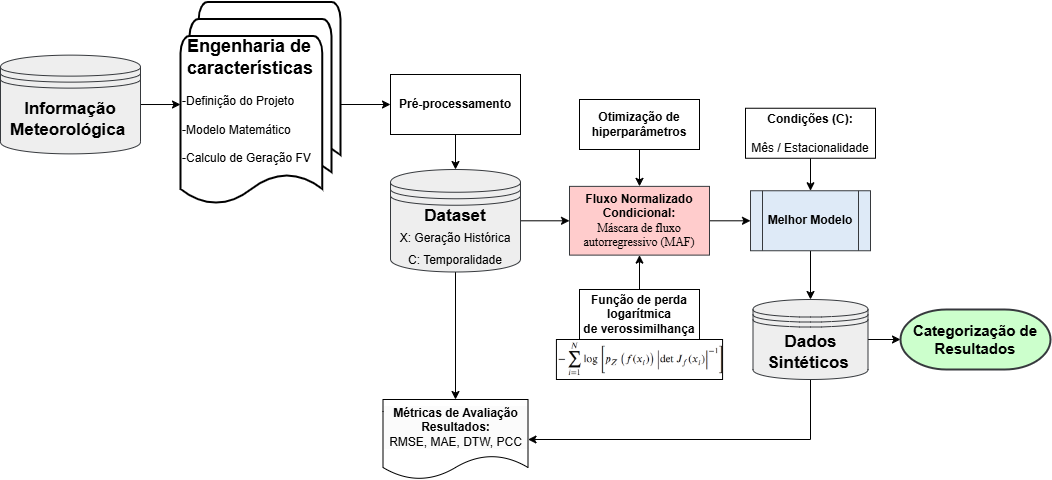

The diagram above was exported from draw.io. Its source (the exported page's mxGraphModel, read from the mxfile embedded in the PNG):
<mxGraphModel dx="1434" dy="738" grid="1" gridSize="10" guides="1" tooltips="1" connect="1" arrows="1" fold="1" page="1" pageScale="1" pageWidth="827" pageHeight="1169" math="0" shadow="0">
  <root>
    <mxCell id="0" />
    <mxCell id="1" parent="0" />
    <mxCell id="2" value="" style="edgeStyle=orthogonalEdgeStyle;rounded=0;orthogonalLoop=1;jettySize=auto;html=1;" edge="1" source="3" target="5" parent="1">
      <mxGeometry relative="1" as="geometry" />
    </mxCell>
    <mxCell id="3" value="&lt;font size=&quot;1&quot; style=&quot;&quot;&gt;&lt;b style=&quot;font-size: 17px;&quot;&gt;Informação Meteorológica&amp;nbsp;&lt;/b&gt;&lt;/font&gt;" style="shape=datastore;whiteSpace=wrap;html=1;fillColor=#eeeeee;strokeColor=#36393d;" vertex="1" parent="1">
      <mxGeometry x="50" y="645.63" width="140" height="98.75" as="geometry" />
    </mxCell>
    <mxCell id="4" value="" style="edgeStyle=orthogonalEdgeStyle;rounded=0;orthogonalLoop=1;jettySize=auto;html=1;" edge="1" source="5" target="7" parent="1">
      <mxGeometry relative="1" as="geometry" />
    </mxCell>
    <mxCell id="5" value="&lt;font face=&quot;Times New Roman&quot;&gt;&lt;br&gt;&lt;b style=&quot;forced-color-adjust: none;&quot;&gt;&lt;font style=&quot;forced-color-adjust: none; font-size: 18px;&quot;&gt;&lt;br&gt;&lt;/font&gt;&lt;/b&gt;&lt;/font&gt;&lt;div&gt;&lt;div style=&quot;&quot;&gt;&lt;b style=&quot;background-color: initial;&quot;&gt;&lt;font face=&quot;Helvetica&quot; style=&quot;font-size: 18px;&quot;&gt;&amp;nbsp;Engenharia de&amp;nbsp; &amp;nbsp;características&lt;/font&gt;&lt;/b&gt;&lt;/div&gt;&lt;div style=&quot;forced-color-adjust: none;&quot;&gt;&lt;b style=&quot;forced-color-adjust: none;&quot;&gt;&lt;font face=&quot;nuhXTMiosQKNoancpohl&quot;&gt;&lt;br style=&quot;forced-color-adjust: none;&quot;&gt;&lt;/font&gt;&lt;/b&gt;&lt;/div&gt;&lt;div style=&quot;forced-color-adjust: none;&quot;&gt;&lt;font style=&quot;font-size: 12px;&quot;&gt;-Definição do Projeto&lt;/font&gt;&lt;/div&gt;&lt;div style=&quot;forced-color-adjust: none;&quot;&gt;&lt;font style=&quot;font-size: 12px;&quot;&gt;&lt;br style=&quot;forced-color-adjust: none;&quot;&gt;&lt;/font&gt;&lt;/div&gt;&lt;div style=&quot;forced-color-adjust: none;&quot;&gt;&lt;font style=&quot;font-size: 12px;&quot;&gt;-Modelo Matemático&lt;/font&gt;&lt;/div&gt;&lt;div style=&quot;forced-color-adjust: none;&quot;&gt;&lt;font style=&quot;font-size: 12px;&quot;&gt;&lt;br style=&quot;forced-color-adjust: none;&quot;&gt;&lt;/font&gt;&lt;/div&gt;&lt;div style=&quot;forced-color-adjust: none;&quot;&gt;&lt;div style=&quot;&quot;&gt;&lt;span style=&quot;background-color: initial;&quot;&gt;&lt;font style=&quot;font-size: 12px;&quot;&gt;-Calculo de Geração FV&lt;/font&gt;&lt;/span&gt;&lt;/div&gt;&lt;div style=&quot;forced-color-adjust: none;&quot;&gt;&lt;font face=&quot;nuhXTMiosQKNoancpohl&quot;&gt;&lt;br style=&quot;forced-color-adjust: none; color: rgb(0, 0, 0); font-size: 12px; font-style: normal; font-variant-ligatures: normal; font-variant-caps: normal; font-weight: 400; letter-spacing: normal; orphans: 2; text-indent: 0px; text-transform: none; widows: 2; word-spacing: 0px; -webkit-text-stroke-width: 0px; white-space: normal; background-color: rgb(251, 251, 251); text-decoration-thickness: initial; text-decoration-style: initial; text-decoration-color: initial;&quot;&gt;&lt;br&gt;&lt;/font&gt;&lt;br&gt;&lt;/div&gt;&lt;/div&gt;&lt;/div&gt;" style="strokeWidth=2;html=1;shape=mxgraph.flowchart.multi-document;whiteSpace=wrap;align=left;" vertex="1" parent="1">
      <mxGeometry x="230" y="592.5" width="160" height="205" as="geometry" />
    </mxCell>
    <mxCell id="6" value="" style="edgeStyle=orthogonalEdgeStyle;rounded=0;orthogonalLoop=1;jettySize=auto;html=1;" edge="1" source="7" target="10" parent="1">
      <mxGeometry relative="1" as="geometry" />
    </mxCell>
    <mxCell id="7" value="&lt;font style=&quot;font-size: 12px;&quot; face=&quot;Helvetica&quot;&gt;&lt;b&gt;Pré-processamento&lt;/b&gt;&lt;/font&gt;" style="rounded=0;whiteSpace=wrap;html=1;fontFamily=Computer Modern;" vertex="1" parent="1">
      <mxGeometry x="440" y="665" width="130" height="60" as="geometry" />
    </mxCell>
    <mxCell id="8" value="" style="edgeStyle=orthogonalEdgeStyle;rounded=0;orthogonalLoop=1;jettySize=auto;html=1;" edge="1" source="10" target="12" parent="1">
      <mxGeometry relative="1" as="geometry" />
    </mxCell>
    <mxCell id="9" value="" style="edgeStyle=orthogonalEdgeStyle;rounded=0;orthogonalLoop=1;jettySize=auto;html=1;" edge="1" source="10" target="25" parent="1">
      <mxGeometry relative="1" as="geometry" />
    </mxCell>
    <mxCell id="10" value="&lt;font size=&quot;1&quot; style=&quot;&quot;&gt;&lt;b style=&quot;font-size: 17px;&quot;&gt;Dataset&lt;/b&gt;&lt;/font&gt;&lt;div&gt;&lt;font style=&quot;font-size: 18px;&quot;&gt;&lt;span style=&quot;font-size: 12px; text-align: left;&quot;&gt;X: Geração Histórica&lt;/span&gt;&lt;/font&gt;&lt;/div&gt;&lt;div&gt;&lt;font style=&quot;font-size: 18px;&quot;&gt;&lt;span style=&quot;font-size: 12px; text-align: left;&quot;&gt;C: Temporalidade&lt;/span&gt;&lt;span style=&quot;font-size: 12px; text-align: left;&quot;&gt;&lt;/span&gt;&lt;/font&gt;&lt;/div&gt;" style="shape=datastore;whiteSpace=wrap;html=1;fillColor=#eeeeee;strokeColor=#36393d;" vertex="1" parent="1">
      <mxGeometry x="440" y="760" width="130" height="102.5" as="geometry" />
    </mxCell>
    <mxCell id="11" value="" style="edgeStyle=orthogonalEdgeStyle;rounded=0;orthogonalLoop=1;jettySize=auto;html=1;" edge="1" source="12" target="19" parent="1">
      <mxGeometry relative="1" as="geometry" />
    </mxCell>
    <mxCell id="12" value="&lt;div style=&quot;&quot;&gt;&lt;b style=&quot;&quot;&gt;&lt;font style=&quot;font-size: 12px;&quot; face=&quot;Helvetica&quot;&gt;Fluxo Normalizado Condicional:&lt;/font&gt;&lt;/b&gt;&lt;/div&gt;&lt;div style=&quot;&quot;&gt;&lt;font style=&quot;font-size: 12px;&quot; face=&quot;YchmrggxPbXaGUi8d4WL&quot;&gt;Máscara de fluxo autorregressivo (MAF)&lt;/font&gt;&lt;/div&gt;" style="rounded=0;whiteSpace=wrap;html=1;fontFamily=Computer Modern;fillColor=#ffcccc;strokeColor=#36393d;" vertex="1" parent="1">
      <mxGeometry x="619" y="776.87" width="140" height="68.75" as="geometry" />
    </mxCell>
    <mxCell id="13" value="" style="edgeStyle=orthogonalEdgeStyle;rounded=0;orthogonalLoop=1;jettySize=auto;html=1;" edge="1" source="14" target="12" parent="1">
      <mxGeometry relative="1" as="geometry" />
    </mxCell>
    <mxCell id="14" value="&lt;b&gt;&lt;font face=&quot;Helvetica&quot;&gt;Otimização de hiperparâmetros&lt;/font&gt;&lt;/b&gt;" style="rounded=0;whiteSpace=wrap;html=1;fontFamily=Computer Modern;" vertex="1" parent="1">
      <mxGeometry x="629" y="690" width="120" height="50" as="geometry" />
    </mxCell>
    <mxCell id="15" value="" style="edgeStyle=orthogonalEdgeStyle;rounded=0;orthogonalLoop=1;jettySize=auto;html=1;" edge="1" source="16" target="12" parent="1">
      <mxGeometry relative="1" as="geometry" />
    </mxCell>
    <mxCell id="16" value="&lt;font face=&quot;Helvetica&quot;&gt;&lt;b&gt;Função de perda logarítmica de&amp;nbsp;verossimilhança&lt;/b&gt;&lt;/font&gt;" style="rounded=0;whiteSpace=wrap;html=1;fontFamily=Computer Modern;" vertex="1" parent="1">
      <mxGeometry x="629" y="880" width="120" height="50" as="geometry" />
    </mxCell>
    <mxCell id="17" value="" style="shape=image;verticalLabelPosition=bottom;labelBackgroundColor=default;verticalAlign=top;aspect=fixed;imageAspect=0;image=data:image/png,(base64 omitted: 20216 chars);strokeWidth=1;imageBorder=default;" vertex="1" parent="1">
      <mxGeometry x="605.92" y="930" width="166.15" height="40" as="geometry" />
    </mxCell>
    <mxCell id="18" value="" style="edgeStyle=orthogonalEdgeStyle;rounded=0;orthogonalLoop=1;jettySize=auto;html=1;" edge="1" source="19" target="22" parent="1">
      <mxGeometry relative="1" as="geometry" />
    </mxCell>
    <mxCell id="19" value="&lt;b&gt;Melhor Modelo&lt;/b&gt;" style="shape=process;whiteSpace=wrap;html=1;backgroundOutline=1;fillColor=#deeaf7;strokeColor=#36393d;" vertex="1" parent="1">
      <mxGeometry x="800" y="781.25" width="120" height="60" as="geometry" />
    </mxCell>
    <mxCell id="20" style="edgeStyle=orthogonalEdgeStyle;rounded=0;orthogonalLoop=1;jettySize=auto;html=1;entryX=1;entryY=0.5;entryDx=0;entryDy=0;" edge="1" source="22" target="25" parent="1">
      <mxGeometry relative="1" as="geometry">
        <Array as="points">
          <mxPoint x="860" y="1030" />
        </Array>
      </mxGeometry>
    </mxCell>
    <mxCell id="21" value="" style="edgeStyle=orthogonalEdgeStyle;rounded=0;orthogonalLoop=1;jettySize=auto;html=1;" edge="1" source="22" target="26" parent="1">
      <mxGeometry relative="1" as="geometry" />
    </mxCell>
    <mxCell id="22" value="&lt;b style=&quot;&quot;&gt;&lt;font style=&quot;font-size: 17px;&quot;&gt;Dados Sintéticos&amp;nbsp;&lt;/font&gt;&lt;/b&gt;" style="shape=datastore;whiteSpace=wrap;html=1;fillColor=#eeeeee;strokeColor=#36393d;" vertex="1" parent="1">
      <mxGeometry x="802.5" y="890" width="115" height="80" as="geometry" />
    </mxCell>
    <mxCell id="23" value="" style="edgeStyle=orthogonalEdgeStyle;rounded=0;orthogonalLoop=1;jettySize=auto;html=1;" edge="1" source="24" target="19" parent="1">
      <mxGeometry relative="1" as="geometry" />
    </mxCell>
    <mxCell id="24" value="&lt;b&gt;&lt;font face=&quot;Helvetica&quot;&gt;Condições (C):&lt;/font&gt;&lt;/b&gt;&lt;div&gt;&lt;font face=&quot;Helvetica&quot;&gt;&lt;b&gt;&lt;br&gt;&lt;/b&gt;&lt;/font&gt;&lt;div&gt;&lt;font face=&quot;Helvetica&quot;&gt;Mês / Estacionalidade&lt;/font&gt;&lt;/div&gt;&lt;/div&gt;" style="rounded=0;whiteSpace=wrap;html=1;fontFamily=Computer Modern;" vertex="1" parent="1">
      <mxGeometry x="795" y="698.75" width="130" height="50" as="geometry" />
    </mxCell>
    <mxCell id="25" value="&lt;div style=&quot;forced-color-adjust: none; color: rgb(0, 0, 0); font-family: &amp;quot;Computer Modern&amp;quot;; font-size: 12px; font-style: normal; font-variant-ligatures: normal; font-variant-caps: normal; font-weight: 400; letter-spacing: normal; orphans: 2; text-align: center; text-indent: 0px; text-transform: none; widows: 2; word-spacing: 0px; -webkit-text-stroke-width: 0px; white-space: normal; background-color: rgb(251, 251, 251); text-decoration-thickness: initial; text-decoration-style: initial; text-decoration-color: initial;&quot;&gt;&lt;b style=&quot;forced-color-adjust: none;&quot;&gt;&lt;font style=&quot;forced-color-adjust: none; font-size: 12px;&quot; face=&quot;Helvetica&quot;&gt;Métricas de Avaliação Resultados:&lt;/font&gt;&lt;/b&gt;&lt;/div&gt;&lt;div style=&quot;forced-color-adjust: none; color: rgb(0, 0, 0); font-family: &amp;quot;Computer Modern&amp;quot;; font-size: 12px; font-style: normal; font-variant-ligatures: normal; font-variant-caps: normal; letter-spacing: normal; orphans: 2; text-align: center; text-indent: 0px; text-transform: none; widows: 2; word-spacing: 0px; -webkit-text-stroke-width: 0px; white-space: normal; background-color: rgb(251, 251, 251); text-decoration-thickness: initial; text-decoration-style: initial; text-decoration-color: initial;&quot;&gt;&lt;span style=&quot;forced-color-adjust: none;&quot;&gt;&lt;font style=&quot;forced-color-adjust: none; font-size: 12px;&quot; face=&quot;Helvetica&quot;&gt;RMSE, MAE, DTW, PCC&lt;/font&gt;&lt;/span&gt;&lt;/div&gt;" style="shape=document;whiteSpace=wrap;html=1;boundedLbl=1;" vertex="1" parent="1">
      <mxGeometry x="432.5" y="990" width="145" height="80" as="geometry" />
    </mxCell>
    <mxCell id="26" value="&lt;b&gt;&lt;font style=&quot;font-size: 15px;&quot;&gt;Categorização de Resultados&lt;/font&gt;&lt;/b&gt;" style="strokeWidth=2;html=1;shape=mxgraph.flowchart.terminator;whiteSpace=wrap;fillColor=#CCFFCC;strokeColor=#36393d;" vertex="1" parent="1">
      <mxGeometry x="950" y="900" width="150" height="60" as="geometry" />
    </mxCell>
  </root>
</mxGraphModel>